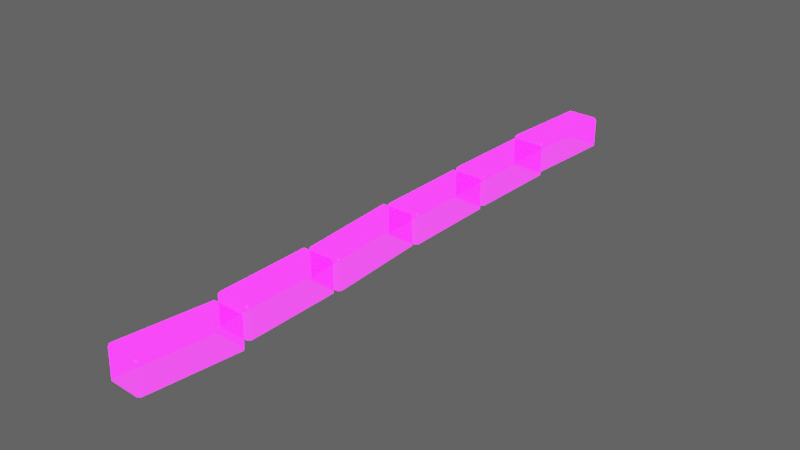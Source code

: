 # Source: Speed_Building_Land.blend  (saved by Blender 2.92.15; exported with 4.5.12 LTS)
import bpy
from mathutils import Matrix  # noqa: F401  (used for matrix-valued properties, if any)

bpy.ops.wm.read_factory_settings(use_empty=True)
scene = bpy.context.scene
scene.name = 'Scene'

# ---- collections
col_collection_2 = bpy.data.collections.new('Collection 2'); scene.collection.children.link(col_collection_2)
col_collection = bpy.data.collections.new('Collection'); scene.collection.children.link(col_collection)

# ---- images (referenced by path relative to the original .blend; pixels are not part of the script)
import os
ASSET_DIR = os.environ.get("B2B_ASSET_DIR", "")  # directory of the original .blend (textures are referenced by path, not embedded)
HERE = os.path.dirname(os.path.abspath(__file__))  # packed textures are extracted next to this script under _unpacked/

def load_image(name, relpath, width, height, colorspace="sRGB"):
    """Load a texture the original file referenced (path relative to the .blend, or extracted next to this script)."""
    p = next((c for c in (os.path.join(HERE, relpath), os.path.join(ASSET_DIR, relpath)) if relpath and os.path.exists(c)), "")
    if p:
        img = bpy.data.images.load(p, check_existing=True)
        img.name = name
    else:  # same state as the original file: an image datablock whose file is absent (Cycles renders it pink)
        img = bpy.data.images.new(name, width, height)
        img.source = "FILE"
        img.filepath = "//" + (relpath or name)
    img.colorspace_settings.name = colorspace
    return img
img_imphenziapalette01_256_gradientx4_png = load_image('ImphenziaPalette01-256-GradientX4.png', 'ImphenziaPalette01-256-GradientX4.png', 1024, 1024, 'sRGB')
img_imphenziapalette02_emission_png = load_image('ImphenziaPalette02-Emission.png', 'ImphenziaPalette02-Emission.png', 1024, 1024, 'sRGB')
img_imphenziapalette02_opacity_png = load_image('ImphenziaPalette02-Opacity.png', 'ImphenziaPalette02-Opacity.png', 1024, 1024, 'sRGB')

# ---- materials (node trees are filled in below, after node groups)
mat_gradient = bpy.data.materials.new('Gradient')
mat_gradient.alpha_threshold = 0.6481
mat_gradient.use_backface_culling = True
mat_gradient.use_raytrace_refraction = True
mat_gradient.use_screen_refraction = True
mat_gradient.use_sss_translucency = True
mat_gradient.thickness_mode = 'SLAB'
mat_gradient.use_thickness_from_shadow = True

# ---- material node trees
mat_gradient.use_nodes = True; mat_gradient.node_tree.nodes.clear()
_N = mat_gradient.node_tree.nodes; _L = mat_gradient.node_tree.links
n0 = _N.new('ShaderNodeOutputMaterial'); n0.name = 'Material Output'; n0.location = (300, 300)
n1 = _N.new('ShaderNodeBsdfPrincipled'); n1.name = 'Principled BSDF'; n1.location = (10, 300)
n1.distribution = 'GGX'
n1.subsurface_method = 'BURLEY'
n1.inputs[3].default_value = 1.45
n1.inputs[28].default_value = 10.0
n2 = _N.new('ShaderNodeTexImage'); n2.name = 'Image Texture'; n2.location = (-460, 320)
n2.image = img_imphenziapalette01_256_gradientx4_png
n3 = _N.new('ShaderNodeTexImage'); n3.name = 'Image Texture.001'; n3.location = (-500, 0)
n3.image = img_imphenziapalette02_emission_png
n4 = _N.new('ShaderNodeTexImage'); n4.name = 'Image Texture.002'; n4.location = (-480, -300)
n4.image = img_imphenziapalette02_opacity_png
_L.new(n1.outputs[0], n0.inputs[0])
_L.new(n2.outputs[0], n1.inputs[0])
_L.new(n3.outputs[0], n1.inputs[27])
_L.new(n4.outputs[0], n1.inputs[4])
n0.is_active_output = True

# ---- world
world_world = bpy.data.worlds.new('World'); scene.world = world_world
world_world.use_nodes = True; world_world.node_tree.nodes.clear()
_N = world_world.node_tree.nodes; _L = world_world.node_tree.links
n0 = _N.new('ShaderNodeOutputWorld'); n0.name = 'World Output'; n0.location = (300, 300)
n1 = _N.new('ShaderNodeBackground'); n1.name = 'Background'; n1.location = (10, 300)
n1.inputs[0].default_value = (0.05088, 0.05088, 0.05088, 1.0)
n1.inputs[1].default_value = 2.0
_L.new(n1.outputs[0], n0.inputs[0])
n0.is_active_output = True
world_world.color = (0.05088, 0.05088, 0.05088)
world_world.use_sun_shadow = False
world_world.sun_shadow_jitter_overblur = 0.0

# ---- meshes
me_plane_056 = bpy.data.meshes.new('Plane.056')
me_plane_056.from_pydata([(19.76, 18.3, -0.3865), (19.76, 18.3, 0.729), (19.99, 21.75, -0.3865), (19.99, 21.75, 0.729), (20.99, 18.25, -0.3865), (20.99, 18.25, 0.729), (21.22, 21.7, -0.3865), (21.22, 21.7, 0.729), (19.88, 20.03, -0.3865), (19.88, 20.03, 0.729), (21.11, 19.97, -0.3865), (21.11, 19.97, 0.729), (19.91, 18.11, -0.3797), (19.91, 18.11, 0.7357), (19.84, 14.64, -0.3797), (19.84, 14.64, 0.7357), (21.15, 18.09, -0.3797), (21.15, 18.09, 0.7357), (21.07, 14.63, -0.3797), (21.07, 14.63, 0.7357), (19.88, 14.46, -0.3797), (19.88, 14.46, 0.7357), (19.88, 11.0, -0.3797), (19.88, 11.0, 0.7357), (21.11, 14.46, -0.3797), (21.11, 14.46, 0.7357), (21.11, 11.0, -0.3797), (21.11, 11.0, 0.7357), (19.88, 10.84, -0.2949), (19.88, 10.81, 0.8198), (19.88, 7.383, -0.4636), (19.88, 7.354, 0.6511), (21.11, 10.84, -0.2949), (21.11, 10.81, 0.8198), (21.11, 7.383, -0.4636), (21.11, 7.354, 0.6511), (19.88, 7.193, -0.3797), (19.88, 7.193, 0.7357), (19.88, 3.73, -0.3797), (19.88, 3.73, 0.7357), (21.11, 7.193, -0.3797), (21.11, 7.193, 0.7357), (21.11, 3.73, -0.3797), (21.11, 3.73, 0.7357), (19.98, 3.555, -0.4836), (19.98, 3.592, 0.6307), (19.78, 0.09867, -0.2745), (19.78, 0.1351, 0.8399), (21.21, 3.511, -0.4836), (21.21, 3.547, 0.6307), (21.01, 0.05426, -0.2745), (21.01, 0.09074, 0.8399)], [], [(8, 9, 3, 2), (2, 3, 7, 6), (10, 11, 5, 4), (4, 5, 1, 0), (11, 9, 1, 5), (7, 3, 9, 11), (6, 7, 11, 10), (0, 1, 9, 8), (12, 14, 15, 13), (14, 18, 19, 15), (18, 16, 17, 19), (16, 12, 13, 17), (19, 17, 13, 15), (20, 22, 23, 21), (22, 26, 27, 23), (26, 24, 25, 27), (24, 20, 21, 25), (27, 25, 21, 23), (28, 30, 31, 29), (30, 34, 35, 31), (34, 32, 33, 35), (32, 28, 29, 33), (35, 33, 29, 31), (36, 38, 39, 37), (38, 42, 43, 39), (42, 40, 41, 43), (40, 36, 37, 41), (43, 41, 37, 39), (44, 46, 47, 45), (46, 50, 51, 47), (50, 48, 49, 51), (48, 44, 45, 49), (51, 49, 45, 47)])
_uv = me_plane_056.uv_layers.new(name='UVMap')
_uv.uv.foreach_set('vector', [0.4715, 0.6441, 0.4715, 0.6536, 0.4893, 0.6536, 0.4893, 0.6441, 0.4893, 0.6441, 0.4893, 0.6536, 0.4888, 0.6536, 0.4888, 0.6441, 0.4709, 0.6441, 0.4709, 0.6536, 0.4531, 0.6536, 0.4531, 0.6441, 0.4531, 0.6441, 0.4531, 0.6536, 0.4536, 0.6536, 0.4536, 0.6441, 0.4712, 0.654, 0.4717, 0.654, 0.4538, 0.654, 0.4533, 0.654, 0.489, 0.654, 0.4896, 0.654, 0.4717, 0.654, 0.4712, 0.654, 0.4888, 0.6441, 0.4888, 0.6536, 0.4709, 0.6536, 0.4709, 0.6441, 0.4536, 0.6441, 0.4536, 0.6536, 0.4715, 0.6536, 0.4715, 0.6441, 0.4542, 0.6447, 0.49, 0.6447, 0.49, 0.6543, 0.4542, 0.6543, 0.49, 0.6447, 0.4901, 0.6447, 0.4901, 0.6543, 0.49, 0.6543, 0.4901, 0.6447, 0.4544, 0.6447, 0.4544, 0.6543, 0.4901, 0.6543, 0.4544, 0.6447, 0.4542, 0.6447, 0.4542, 0.6543, 0.4544, 0.6543, 0.4904, 0.6546, 0.4546, 0.6546, 0.4544, 0.6546, 0.4902, 0.6546, 0.4525, 0.6443, 0.4883, 0.6443, 0.4883, 0.6539, 0.4525, 0.6539, 0.4883, 0.6443, 0.4883, 0.6443, 0.4883, 0.6539, 0.4883, 0.6539, 0.4883, 0.6443, 0.4525, 0.6443, 0.4525, 0.6539, 0.4883, 0.6539, 0.4525, 0.6443, 0.4525, 0.6443, 0.4525, 0.6539, 0.4525, 0.6539, 0.4885, 0.6542, 0.4527, 0.6542, 0.4527, 0.6542, 0.4885, 0.6542, 0.4534, 0.645, 0.4892, 0.6436, 0.4895, 0.6532, 0.4538, 0.6546, 0.4892, 0.6436, 0.4892, 0.6436, 0.4895, 0.6532, 0.4895, 0.6532, 0.4892, 0.6436, 0.4534, 0.645, 0.4538, 0.6546, 0.4895, 0.6532, 0.4534, 0.645, 0.4534, 0.645, 0.4538, 0.6546, 0.4538, 0.6546, 0.4898, 0.6535, 0.454, 0.6549, 0.454, 0.6549, 0.4898, 0.6535, 0.4529, 0.6439, 0.4887, 0.6439, 0.4887, 0.6535, 0.4529, 0.6535, 0.4887, 0.6439, 0.4887, 0.6439, 0.4887, 0.6535, 0.4887, 0.6535, 0.4887, 0.6439, 0.4529, 0.6439, 0.4529, 0.6535, 0.4887, 0.6535, 0.4529, 0.6439, 0.4529, 0.6439, 0.4529, 0.6535, 0.4529, 0.6535, 0.489, 0.6538, 0.4532, 0.6538, 0.4532, 0.6538, 0.489, 0.6538, 0.4544, 0.6434, 0.4902, 0.6452, 0.4898, 0.6548, 0.4541, 0.653, 0.4902, 0.6452, 0.4906, 0.6452, 0.4902, 0.6548, 0.4898, 0.6548, 0.4906, 0.6452, 0.4549, 0.6434, 0.4545, 0.653, 0.4902, 0.6548, 0.4549, 0.6434, 0.4544, 0.6434, 0.4541, 0.653, 0.4545, 0.653, 0.4905, 0.6551, 0.4548, 0.6533, 0.4543, 0.6533, 0.49, 0.6551])
me_plane_056.materials.append(mat_gradient)
me_plane_056.use_remesh_fix_poles = True
me_plane_056.use_remesh_preserve_attributes = False
me_plane_056.use_mirror_vertex_groups = False
me_plane_056.update()

# ---- objects
ob_sideedges_010 = bpy.data.objects.new('SideEdges.010', me_plane_056)

# ---- transforms, parenting, visibility, modifiers, constraints
ob_sideedges_010.location = (0.0, -20.0, 0.0)
ob_sideedges_010.lineart.crease_threshold = 0.0
_m = ob_sideedges_010.modifiers.new('Bevel', 'BEVEL')
_m.width = 0.08
_m.width_pct = 0.08

# ---- collection membership
col_collection.objects.link(ob_sideedges_010)

# ---- scene / render settings (as saved in the file)
scene.frame_start = 1; scene.frame_end = 250; scene.frame_set(56)
scene.render.engine = 'BLENDER_EEVEE_NEXT'
scene.cycles.use_denoising = False
scene.cycles.samples = 128
scene.cycles.sampling_pattern = 'TABULATED_SOBOL'
scene.cycles.use_adaptive_sampling = False
scene.cycles.use_light_tree = False
scene.eevee.use_gtao = True
scene.view_settings.view_transform = 'Filmic'
bpy.context.view_layer.update()

# ---- added for rendering (the .blend has no active camera and no usable light): camera, sun
cam_auto = bpy.data.cameras.new('AutoCamera')
cam_auto.lens = 50.0
cam_auto.sensor_width = 36.0
cam_auto.clip_end = 1000.0
ob_auto_camera = bpy.data.objects.new('AutoCamera', cam_auto)
scene.collection.objects.link(ob_auto_camera)
ob_auto_camera.location = (40.6471, -33.2806, 16.299)
ob_auto_camera.rotation_euler = (1.09748, -7.21219e-08, 0.694738)
scene.camera = ob_auto_camera
light_auto_sun = bpy.data.lights.new('AutoSun', 'SUN')
light_auto_sun.energy = 3.0
light_auto_sun.angle = 0.0523599
ob_auto_sun = bpy.data.objects.new('AutoSun', light_auto_sun)
scene.collection.objects.link(ob_auto_sun)
ob_auto_sun.rotation_euler = (0.872665, 0.174533, 0.523599)
bpy.context.view_layer.update()
